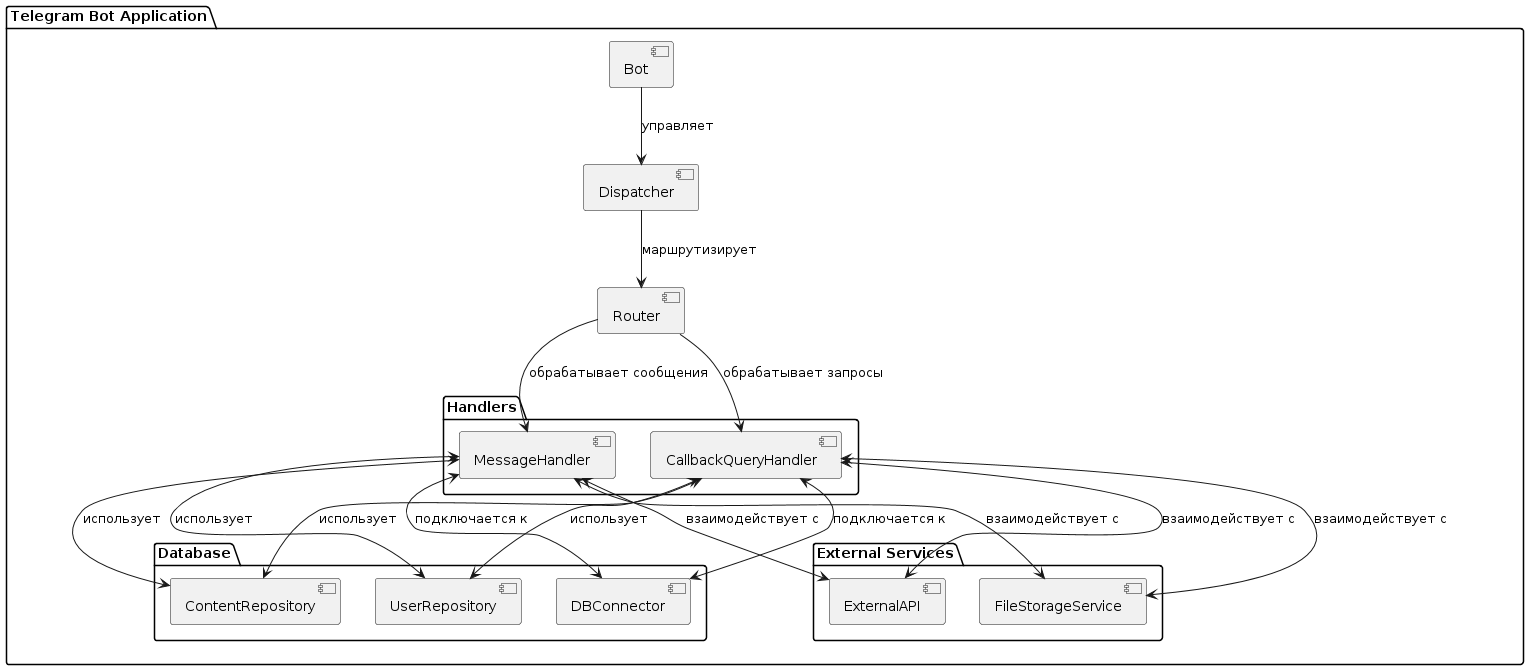

The diagram above was rendered by PlantUML. Its source (embedded in the PNG):
@startuml
package "Telegram Bot Application" {
    [Bot] --> [Dispatcher] : управляет
    [Dispatcher] --> [Router] : маршрутизирует

    package "Handlers" {
        [MessageHandler]
        [CallbackQueryHandler]
    }

    [Router] --> [MessageHandler] : обрабатывает сообщения
    [Router] --> [CallbackQueryHandler] : обрабатывает запросы

    package "Database" {
        [DBConnector]
        [UserRepository]
        [ContentRepository]
    }

    package "External Services" {
        [ExternalAPI]
        [FileStorageService]
    }

    [MessageHandler] <--> [DBConnector] : подключается к
    [MessageHandler] <--> [UserRepository] : использует
    [MessageHandler] <--> [ContentRepository] : использует
    [MessageHandler] <--> [ExternalAPI] : взаимодействует с
    [MessageHandler] <--> [FileStorageService] : взаимодействует с

    [CallbackQueryHandler] <--> [DBConnector] : подключается к
    [CallbackQueryHandler] <--> [UserRepository] : использует
    [CallbackQueryHandler] <--> [ContentRepository] : использует
    [CallbackQueryHandler] <--> [ExternalAPI] : взаимодействует с
    [CallbackQueryHandler] <--> [FileStorageService] : взаимодействует с
}
@enduml